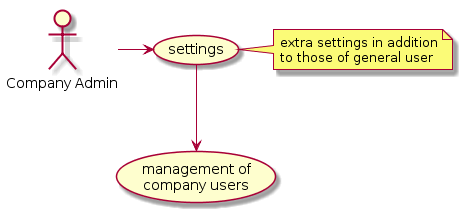

The diagram above was rendered by PlantUML. Its source (embedded in the PNG):
@startuml
:Company Admin: as admin
admin ->(settings) 

note right of (settings) : extra settings in addition\nto those of general user 
(settings) --> (management of\ncompany users)
@enduml